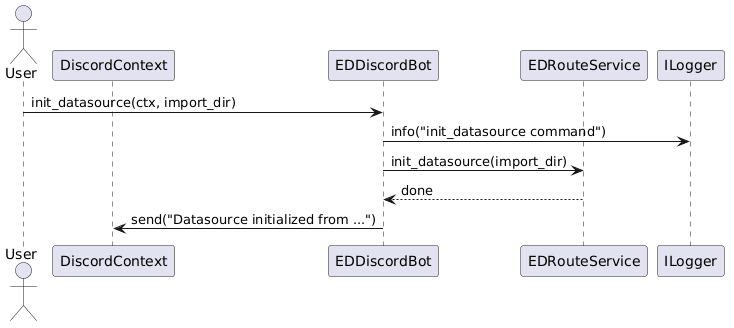

The diagram above was rendered by PlantUML. Its source (embedded in the PNG):
@startuml
actor User
participant DiscordContext as Ctx
participant EDDiscordBot as Bot
participant EDRouteService as RouteService
participant ILogger as Logger

User -> Bot: init_datasource(ctx, import_dir)
Bot -> Logger: info("init_datasource command")
Bot -> RouteService: init_datasource(import_dir)
RouteService --> Bot: done
Bot -> Ctx: send("Datasource initialized from ...")
@enduml